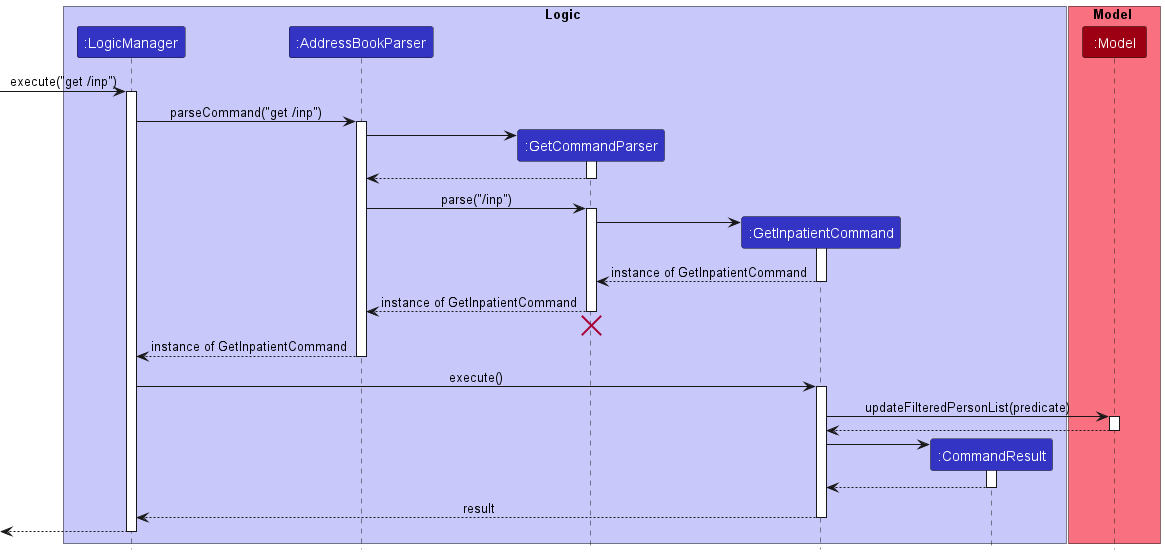

The diagram above was rendered by PlantUML. Its source (embedded in the PNG):
@startuml
!include style.puml

box Logic LOGIC_COLOR_T1
participant ":LogicManager" as LogicManager LOGIC_COLOR
participant ":AddressBookParser" as AddressBookParser LOGIC_COLOR
participant ":GetCommandParser" as GetCommandParser LOGIC_COLOR
participant ":GetInpatientCommand" as GetInpatientCommand LOGIC_COLOR
participant ":CommandResult" as CommandResult LOGIC_COLOR
end box

box Model MODEL_COLOR_T1
participant ":Model" as Model MODEL_COLOR
end box

[-> LogicManager : execute("get /inp")
activate LogicManager

LogicManager -> AddressBookParser : parseCommand("get /inp")
activate AddressBookParser

create GetCommandParser
AddressBookParser -> GetCommandParser
activate GetCommandParser

GetCommandParser --> AddressBookParser
deactivate GetCommandParser

AddressBookParser -> GetCommandParser : parse("/inp")
activate GetCommandParser

create GetInpatientCommand
GetCommandParser -> GetInpatientCommand
activate GetInpatientCommand

GetInpatientCommand --> GetCommandParser : instance of GetInpatientCommand
deactivate GetInpatientCommand

GetCommandParser --> AddressBookParser : instance of GetInpatientCommand
deactivate GetCommandParser
'Hidden arrow to position the destroy marker below the end of the activation bar.
GetCommandParser -[hidden]-> AddressBookParser
destroy GetCommandParser

AddressBookParser --> LogicManager : instance of GetInpatientCommand
deactivate AddressBookParser

LogicManager -> GetInpatientCommand : execute()
activate GetInpatientCommand

GetInpatientCommand -> Model : updateFilteredPersonList(predicate)
activate Model

Model --> GetInpatientCommand
deactivate Model

create CommandResult
GetInpatientCommand -> CommandResult
activate CommandResult

CommandResult --> GetInpatientCommand
deactivate CommandResult

GetInpatientCommand --> LogicManager : result
deactivate GetInpatientCommand

[<--LogicManager
deactivate LogicManager
@enduml